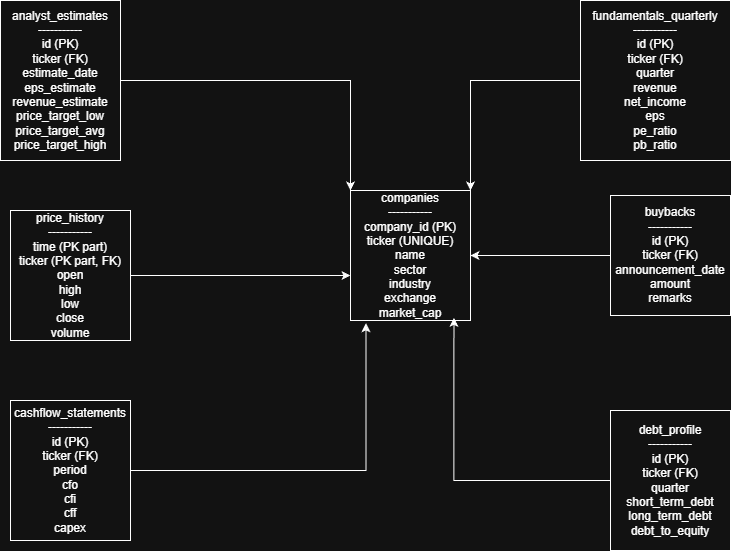

The diagram above was exported from draw.io. Its source (the exported page's mxGraphModel, read from the mxfile embedded in the PNG):
<mxGraphModel dx="1213" dy="612" grid="1" gridSize="10" guides="1" tooltips="1" connect="1" arrows="1" fold="1" page="1" pageScale="1" pageWidth="850" pageHeight="1100" math="0" shadow="0">
  <root>
    <mxCell id="0" />
    <mxCell id="1" parent="0" />
    <mxCell id="0y7imDzLbfmc0yVyVGGB-1" parent="1" style="rounded=0;whiteSpace=wrap;html=1;" value="companies&#10;-----------&#10;company_id (PK)&#10;ticker (UNIQUE)&#10;name&#10;sector&#10;industry&#10;exchange&#10;market_cap" vertex="1">
      <mxGeometry height="130" width="120" x="380" y="230" as="geometry" />
    </mxCell>
    <mxCell id="0y7imDzLbfmc0yVyVGGB-2" parent="1" style="rounded=0;whiteSpace=wrap;html=1;" value="price_history&#10;-----------&#10;time (PK part)&#10;ticker (PK part, FK)&#10;open&#10;high&#10;low&#10;close&#10;volume" vertex="1">
      <mxGeometry height="130" width="120" x="40" y="250" as="geometry" />
    </mxCell>
    <mxCell id="0y7imDzLbfmc0yVyVGGB-11" edge="1" parent="1" source="0y7imDzLbfmc0yVyVGGB-3" style="edgeStyle=orthogonalEdgeStyle;rounded=0;orthogonalLoop=1;jettySize=auto;html=1;" target="0y7imDzLbfmc0yVyVGGB-1">
      <mxGeometry relative="1" as="geometry" />
    </mxCell>
    <mxCell id="0y7imDzLbfmc0yVyVGGB-3" parent="1" style="rounded=0;whiteSpace=wrap;html=1;" value="buybacks&#10;-----------&#10;id (PK)&#10;ticker (FK)&#10;announcement_date&#10;amount&#10;remarks" vertex="1">
      <mxGeometry height="120" width="120" x="640" y="235" as="geometry" />
    </mxCell>
    <mxCell id="0y7imDzLbfmc0yVyVGGB-10" edge="1" parent="1" source="0y7imDzLbfmc0yVyVGGB-4" style="edgeStyle=orthogonalEdgeStyle;rounded=0;orthogonalLoop=1;jettySize=auto;html=1;entryX=1;entryY=0;entryDx=0;entryDy=0;" target="0y7imDzLbfmc0yVyVGGB-1">
      <mxGeometry relative="1" as="geometry" />
    </mxCell>
    <mxCell id="0y7imDzLbfmc0yVyVGGB-4" parent="1" style="rounded=0;whiteSpace=wrap;html=1;" value="fundamentals_quarterly&#10;-----------&#10;id (PK)&#10;ticker (FK)&#10;quarter&#10;revenue&#10;net_income&#10;eps&#10;pe_ratio&#10;pb_ratio" vertex="1">
      <mxGeometry height="160" width="150" x="610" y="40" as="geometry" />
    </mxCell>
    <mxCell id="0y7imDzLbfmc0yVyVGGB-9" edge="1" parent="1" source="0y7imDzLbfmc0yVyVGGB-5" style="edgeStyle=orthogonalEdgeStyle;rounded=0;orthogonalLoop=1;jettySize=auto;html=1;exitX=1;exitY=0.5;exitDx=0;exitDy=0;entryX=0;entryY=0;entryDx=0;entryDy=0;" target="0y7imDzLbfmc0yVyVGGB-1">
      <mxGeometry relative="1" as="geometry" />
    </mxCell>
    <mxCell id="0y7imDzLbfmc0yVyVGGB-5" parent="1" style="rounded=0;whiteSpace=wrap;html=1;" value="analyst_estimates&#10;-----------&#10;id (PK)&#10;ticker (FK)&#10;estimate_date&#10;eps_estimate&#10;revenue_estimate&#10;price_target_low&#10;price_target_avg&#10;price_target_high" vertex="1">
      <mxGeometry height="160" width="120" x="30" y="40" as="geometry" />
    </mxCell>
    <mxCell id="0y7imDzLbfmc0yVyVGGB-6" parent="1" style="rounded=0;whiteSpace=wrap;html=1;" value="cashflow_statements&#10;-----------&#10;id (PK)&#10;ticker (FK)&#10;period&#10;cfo&#10;cfi&#10;cff&#10;capex" vertex="1">
      <mxGeometry height="140" width="120" x="40" y="440" as="geometry" />
    </mxCell>
    <mxCell id="0y7imDzLbfmc0yVyVGGB-7" parent="1" style="rounded=0;whiteSpace=wrap;html=1;" value="debt_profile&#10;-----------&#10;id (PK)&#10;ticker (FK)&#10;quarter&#10;short_term_debt&#10;long_term_debt&#10;debt_to_equity" vertex="1">
      <mxGeometry height="140" width="120" x="640" y="450" as="geometry" />
    </mxCell>
    <mxCell id="0y7imDzLbfmc0yVyVGGB-14" edge="1" parent="1" source="0y7imDzLbfmc0yVyVGGB-2" style="edgeStyle=orthogonalEdgeStyle;rounded=0;orthogonalLoop=1;jettySize=auto;html=1;entryX=0;entryY=0.654;entryDx=0;entryDy=0;entryPerimeter=0;" target="0y7imDzLbfmc0yVyVGGB-1">
      <mxGeometry relative="1" as="geometry" />
    </mxCell>
    <mxCell id="0y7imDzLbfmc0yVyVGGB-15" edge="1" parent="1" source="0y7imDzLbfmc0yVyVGGB-6" style="edgeStyle=orthogonalEdgeStyle;rounded=0;orthogonalLoop=1;jettySize=auto;html=1;entryX=0.129;entryY=1.021;entryDx=0;entryDy=0;entryPerimeter=0;" target="0y7imDzLbfmc0yVyVGGB-1">
      <mxGeometry relative="1" as="geometry" />
    </mxCell>
    <mxCell id="0y7imDzLbfmc0yVyVGGB-16" edge="1" parent="1" source="0y7imDzLbfmc0yVyVGGB-7" style="edgeStyle=orthogonalEdgeStyle;rounded=0;orthogonalLoop=1;jettySize=auto;html=1;entryX=0.862;entryY=0.979;entryDx=0;entryDy=0;entryPerimeter=0;" target="0y7imDzLbfmc0yVyVGGB-1">
      <mxGeometry relative="1" as="geometry" />
    </mxCell>
  </root>
</mxGraphModel>